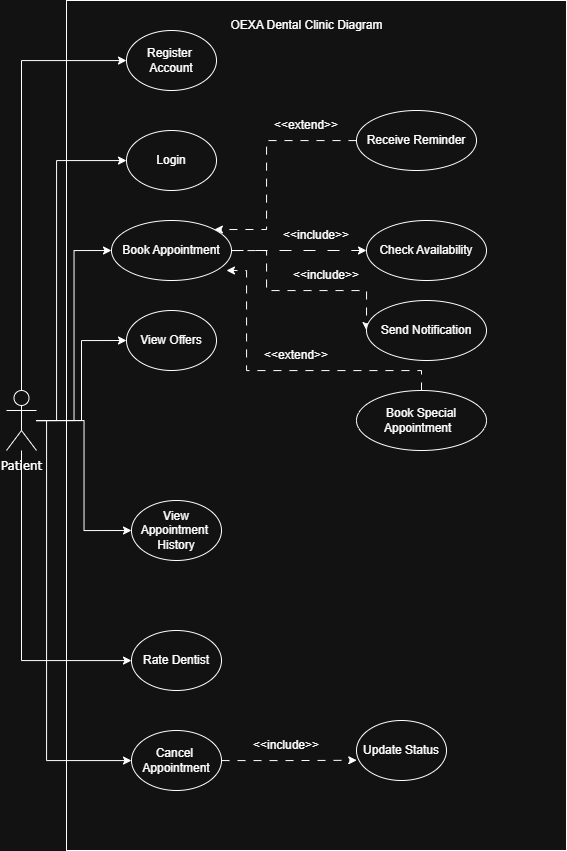

The diagram above was exported from draw.io. Its source (the exported page's mxGraphModel, read from the mxfile embedded in the PNG):
<mxGraphModel dx="89" dy="877" grid="1" gridSize="10" guides="1" tooltips="1" connect="1" arrows="1" fold="1" page="1" pageScale="1" pageWidth="850" pageHeight="1100" math="0" shadow="0">
  <root>
    <mxCell id="0" />
    <mxCell id="1" parent="0" />
    <mxCell id="tTMqi-MUUbU7Q1JyWf_k-6" parent="1" style="rounded=0;whiteSpace=wrap;html=1;container=1;" value="" vertex="1">
      <mxGeometry height="850" width="500" x="1040" y="110" as="geometry" />
    </mxCell>
    <mxCell id="tTMqi-MUUbU7Q1JyWf_k-39" parent="tTMqi-MUUbU7Q1JyWf_k-6" style="text;html=1;whiteSpace=wrap;strokeColor=none;fillColor=none;align=center;verticalAlign=middle;rounded=0;" value="OEXA Dental Clinic Diagram" vertex="1">
      <mxGeometry height="30" width="305" x="87.5" y="10" as="geometry" />
    </mxCell>
    <mxCell id="tTMqi-MUUbU7Q1JyWf_k-8" edge="1" parent="1" source="tTMqi-MUUbU7Q1JyWf_k-15" style="edgeStyle=orthogonalEdgeStyle;rounded=0;orthogonalLoop=1;jettySize=auto;html=1;entryX=0;entryY=0.5;entryDx=0;entryDy=0;align=center;verticalAlign=middle;" target="tTMqi-MUUbU7Q1JyWf_k-18">
      <mxGeometry relative="1" as="geometry" />
    </mxCell>
    <mxCell id="tTMqi-MUUbU7Q1JyWf_k-9" edge="1" parent="1" source="tTMqi-MUUbU7Q1JyWf_k-15" style="edgeStyle=orthogonalEdgeStyle;rounded=0;orthogonalLoop=1;jettySize=auto;html=1;align=center;verticalAlign=middle;" target="tTMqi-MUUbU7Q1JyWf_k-19">
      <mxGeometry relative="1" as="geometry">
        <Array as="points">
          <mxPoint x="995" y="170" />
        </Array>
      </mxGeometry>
    </mxCell>
    <mxCell id="tTMqi-MUUbU7Q1JyWf_k-10" edge="1" parent="1" source="tTMqi-MUUbU7Q1JyWf_k-15" style="edgeStyle=orthogonalEdgeStyle;rounded=0;orthogonalLoop=1;jettySize=auto;html=1;align=center;verticalAlign=middle;" target="tTMqi-MUUbU7Q1JyWf_k-22">
      <mxGeometry relative="1" as="geometry">
        <Array as="points">
          <mxPoint x="1030" y="530" />
          <mxPoint x="1030" y="270" />
        </Array>
      </mxGeometry>
    </mxCell>
    <mxCell id="tTMqi-MUUbU7Q1JyWf_k-11" edge="1" parent="1" source="tTMqi-MUUbU7Q1JyWf_k-15" style="edgeStyle=orthogonalEdgeStyle;rounded=0;orthogonalLoop=1;jettySize=auto;html=1;entryX=0;entryY=0.5;entryDx=0;entryDy=0;align=center;verticalAlign=middle;" target="tTMqi-MUUbU7Q1JyWf_k-21">
      <mxGeometry relative="1" as="geometry" />
    </mxCell>
    <mxCell id="tTMqi-MUUbU7Q1JyWf_k-12" edge="1" parent="1" source="tTMqi-MUUbU7Q1JyWf_k-15" style="edgeStyle=orthogonalEdgeStyle;rounded=0;orthogonalLoop=1;jettySize=auto;html=1;entryX=0;entryY=0.5;entryDx=0;entryDy=0;align=center;verticalAlign=middle;" target="tTMqi-MUUbU7Q1JyWf_k-24">
      <mxGeometry relative="1" as="geometry" />
    </mxCell>
    <mxCell id="tTMqi-MUUbU7Q1JyWf_k-13" edge="1" parent="1" source="tTMqi-MUUbU7Q1JyWf_k-15" style="edgeStyle=orthogonalEdgeStyle;rounded=0;orthogonalLoop=1;jettySize=auto;html=1;align=center;verticalAlign=middle;" target="tTMqi-MUUbU7Q1JyWf_k-23">
      <mxGeometry relative="1" as="geometry">
        <Array as="points">
          <mxPoint x="995" y="770" />
        </Array>
      </mxGeometry>
    </mxCell>
    <mxCell id="tTMqi-MUUbU7Q1JyWf_k-14" edge="1" parent="1" source="tTMqi-MUUbU7Q1JyWf_k-15" style="edgeStyle=orthogonalEdgeStyle;rounded=0;orthogonalLoop=1;jettySize=auto;html=1;align=center;verticalAlign=middle;" target="tTMqi-MUUbU7Q1JyWf_k-25">
      <mxGeometry relative="1" as="geometry">
        <Array as="points">
          <mxPoint x="1020" y="530" />
          <mxPoint x="1020" y="870" />
        </Array>
      </mxGeometry>
    </mxCell>
    <mxCell id="tTMqi-MUUbU7Q1JyWf_k-15" parent="1" style="shape=umlActor;verticalLabelPosition=bottom;verticalAlign=middle;html=1;outlineConnect=0;fontFamily=Verdana;align=center;" value="Patient&lt;div&gt;&lt;br&gt;&lt;/div&gt;&lt;div&gt;&lt;br&gt;&lt;/div&gt;" vertex="1">
      <mxGeometry height="60" width="30" x="980" y="500" as="geometry" />
    </mxCell>
    <mxCell id="tTMqi-MUUbU7Q1JyWf_k-16" edge="1" parent="1" source="tTMqi-MUUbU7Q1JyWf_k-18" style="edgeStyle=orthogonalEdgeStyle;rounded=0;orthogonalLoop=1;jettySize=auto;html=1;entryX=0;entryY=0.5;entryDx=0;entryDy=0;dashed=1;dashPattern=12 12;align=center;verticalAlign=middle;" target="tTMqi-MUUbU7Q1JyWf_k-26">
      <mxGeometry relative="1" as="geometry" />
    </mxCell>
    <mxCell id="tTMqi-MUUbU7Q1JyWf_k-17" edge="1" parent="1" source="tTMqi-MUUbU7Q1JyWf_k-18" style="edgeStyle=orthogonalEdgeStyle;rounded=0;orthogonalLoop=1;jettySize=auto;html=1;entryX=0;entryY=0.5;entryDx=0;entryDy=0;dashed=1;dashPattern=8 8;align=center;verticalAlign=middle;" target="tTMqi-MUUbU7Q1JyWf_k-28">
      <mxGeometry relative="1" as="geometry">
        <Array as="points">
          <mxPoint x="1240" y="360" />
          <mxPoint x="1240" y="400" />
          <mxPoint x="1340" y="400" />
        </Array>
      </mxGeometry>
    </mxCell>
    <mxCell id="tTMqi-MUUbU7Q1JyWf_k-18" parent="1" style="ellipse;whiteSpace=wrap;html=1;align=center;verticalAlign=middle;" value="Book Appointment" vertex="1">
      <mxGeometry height="60" width="120" x="1085" y="330" as="geometry" />
    </mxCell>
    <mxCell id="tTMqi-MUUbU7Q1JyWf_k-19" parent="1" style="ellipse;whiteSpace=wrap;html=1;" value="Register&amp;nbsp;&lt;div&gt;Account&lt;/div&gt;" vertex="1">
      <mxGeometry height="60" width="90" x="1100" y="140" as="geometry" />
    </mxCell>
    <mxCell id="tTMqi-MUUbU7Q1JyWf_k-20" parent="1" style="ellipse;whiteSpace=wrap;html=1;align=center;verticalAlign=middle;" value="Book Special Appointment&amp;nbsp;&amp;nbsp;" vertex="1">
      <mxGeometry height="60" width="130" x="1330" y="500" as="geometry" />
    </mxCell>
    <mxCell id="tTMqi-MUUbU7Q1JyWf_k-21" parent="1" style="ellipse;whiteSpace=wrap;html=1;align=center;verticalAlign=middle;" value="View Offers" vertex="1">
      <mxGeometry height="60" width="90" x="1100" y="420" as="geometry" />
    </mxCell>
    <mxCell id="tTMqi-MUUbU7Q1JyWf_k-22" parent="1" style="ellipse;whiteSpace=wrap;html=1;align=center;verticalAlign=middle;" value="Login" vertex="1">
      <mxGeometry height="60" width="90" x="1100" y="240" as="geometry" />
    </mxCell>
    <mxCell id="tTMqi-MUUbU7Q1JyWf_k-23" parent="1" style="ellipse;whiteSpace=wrap;html=1;align=center;verticalAlign=middle;" value="Rate Dentist" vertex="1">
      <mxGeometry height="60" width="90" x="1105" y="740" as="geometry" />
    </mxCell>
    <mxCell id="tTMqi-MUUbU7Q1JyWf_k-24" parent="1" style="ellipse;whiteSpace=wrap;html=1;align=center;verticalAlign=middle;" value="View Appointment&amp;nbsp;&lt;div&gt;History&lt;/div&gt;" vertex="1">
      <mxGeometry height="60" width="90" x="1105" y="610" as="geometry" />
    </mxCell>
    <mxCell id="tTMqi-MUUbU7Q1JyWf_k-25" parent="1" style="ellipse;whiteSpace=wrap;html=1;align=center;verticalAlign=middle;" value="Cancel&amp;nbsp;&lt;div&gt;Appointment&lt;/div&gt;" vertex="1">
      <mxGeometry height="60" width="90" x="1105" y="840" as="geometry" />
    </mxCell>
    <mxCell id="tTMqi-MUUbU7Q1JyWf_k-26" parent="1" style="ellipse;whiteSpace=wrap;html=1;align=center;verticalAlign=middle;" value="Check Availability" vertex="1">
      <mxGeometry height="60" width="120" x="1340" y="330" as="geometry" />
    </mxCell>
    <mxCell id="tTMqi-MUUbU7Q1JyWf_k-27" parent="1" style="text;html=1;whiteSpace=wrap;strokeColor=none;fillColor=none;align=center;verticalAlign=middle;rounded=0;" value="&amp;lt;&amp;lt;include&amp;gt;&amp;gt;" vertex="1">
      <mxGeometry height="30" width="60" x="1260" y="330" as="geometry" />
    </mxCell>
    <mxCell id="tTMqi-MUUbU7Q1JyWf_k-28" parent="1" style="ellipse;whiteSpace=wrap;html=1;align=center;verticalAlign=middle;" value="Send Notification" vertex="1">
      <mxGeometry height="60" width="120" x="1340" y="410" as="geometry" />
    </mxCell>
    <mxCell id="tTMqi-MUUbU7Q1JyWf_k-29" parent="1" style="text;html=1;whiteSpace=wrap;strokeColor=none;fillColor=none;align=center;verticalAlign=middle;rounded=0;" value="&amp;lt;&amp;lt;include&amp;gt;&amp;gt;" vertex="1">
      <mxGeometry height="30" width="60" x="1270" y="370" as="geometry" />
    </mxCell>
    <mxCell id="tTMqi-MUUbU7Q1JyWf_k-30" edge="1" parent="1" source="tTMqi-MUUbU7Q1JyWf_k-20" style="edgeStyle=orthogonalEdgeStyle;rounded=0;orthogonalLoop=1;jettySize=auto;html=1;entryX=0.958;entryY=0.833;entryDx=0;entryDy=0;entryPerimeter=0;dashed=1;dashPattern=8 8;align=center;verticalAlign=middle;" target="tTMqi-MUUbU7Q1JyWf_k-18">
      <mxGeometry relative="1" as="geometry">
        <Array as="points">
          <mxPoint x="1395" y="480" />
          <mxPoint x="1220" y="480" />
          <mxPoint x="1220" y="380" />
        </Array>
      </mxGeometry>
    </mxCell>
    <mxCell id="tTMqi-MUUbU7Q1JyWf_k-31" parent="1" style="text;html=1;whiteSpace=wrap;strokeColor=none;fillColor=none;align=center;verticalAlign=middle;rounded=0;" value="&amp;lt;&amp;lt;extend&lt;span style=&quot;background-color: transparent; color: light-dark(rgb(0, 0, 0), rgb(255, 255, 255));&quot;&gt;&amp;gt;&amp;gt;&lt;/span&gt;" vertex="1">
      <mxGeometry height="30" width="60" x="1240" y="450" as="geometry" />
    </mxCell>
    <mxCell id="tTMqi-MUUbU7Q1JyWf_k-32" edge="1" parent="1" source="tTMqi-MUUbU7Q1JyWf_k-33" style="edgeStyle=orthogonalEdgeStyle;rounded=0;orthogonalLoop=1;jettySize=auto;html=1;entryX=1;entryY=0;entryDx=0;entryDy=0;dashed=1;dashPattern=8 8;align=center;verticalAlign=middle;" target="tTMqi-MUUbU7Q1JyWf_k-18">
      <mxGeometry relative="1" as="geometry">
        <Array as="points">
          <mxPoint x="1240" y="250" />
          <mxPoint x="1240" y="339" />
        </Array>
      </mxGeometry>
    </mxCell>
    <mxCell id="tTMqi-MUUbU7Q1JyWf_k-33" parent="1" style="ellipse;whiteSpace=wrap;html=1;align=center;verticalAlign=middle;" value="Receive Reminder" vertex="1">
      <mxGeometry height="60" width="120" x="1330" y="220" as="geometry" />
    </mxCell>
    <mxCell id="tTMqi-MUUbU7Q1JyWf_k-34" parent="1" style="text;html=1;whiteSpace=wrap;strokeColor=none;fillColor=none;align=center;verticalAlign=middle;rounded=0;" value="&amp;lt;&amp;lt;extend&lt;span style=&quot;background-color: transparent; color: light-dark(rgb(0, 0, 0), rgb(255, 255, 255));&quot;&gt;&amp;gt;&amp;gt;&lt;/span&gt;" vertex="1">
      <mxGeometry height="30" width="60" x="1250" y="220" as="geometry" />
    </mxCell>
    <mxCell id="tTMqi-MUUbU7Q1JyWf_k-35" parent="1" style="ellipse;whiteSpace=wrap;html=1;align=center;verticalAlign=middle;" value="Update Status" vertex="1">
      <mxGeometry height="60" width="90" x="1330" y="830" as="geometry" />
    </mxCell>
    <mxCell id="tTMqi-MUUbU7Q1JyWf_k-36" edge="1" parent="1" source="tTMqi-MUUbU7Q1JyWf_k-25" style="edgeStyle=orthogonalEdgeStyle;rounded=0;orthogonalLoop=1;jettySize=auto;html=1;entryX=0.003;entryY=0.663;entryDx=0;entryDy=0;entryPerimeter=0;dashed=1;dashPattern=8 8;align=center;verticalAlign=middle;" target="tTMqi-MUUbU7Q1JyWf_k-35">
      <mxGeometry relative="1" as="geometry" />
    </mxCell>
    <mxCell id="tTMqi-MUUbU7Q1JyWf_k-37" parent="1" style="text;html=1;whiteSpace=wrap;strokeColor=none;fillColor=none;align=center;verticalAlign=middle;rounded=0;" value="&amp;lt;&amp;lt;include&amp;gt;&amp;gt;" vertex="1">
      <mxGeometry height="30" width="60" x="1230" y="840" as="geometry" />
    </mxCell>
  </root>
</mxGraphModel>